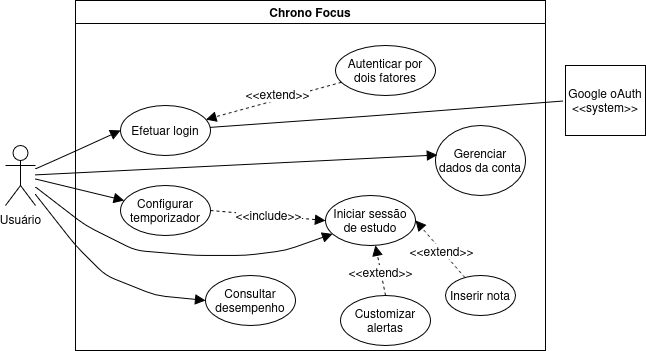

The diagram above was exported from draw.io. Its source (the exported page's mxGraphModel, read from the mxfile embedded in the PNG):
<mxGraphModel dx="1414" dy="765" grid="1" gridSize="10" guides="1" tooltips="1" connect="1" arrows="1" fold="1" page="1" pageScale="1" pageWidth="827" pageHeight="1169" math="0" shadow="0">
  <root>
    <mxCell id="0" />
    <mxCell id="1" parent="0" />
    <mxCell id="zmfCftI-AZsJiuQHJo3M-11" edge="1" parent="1" source="zmfCftI-AZsJiuQHJo3M-1" style="edgeStyle=none;curved=0;rounded=1;orthogonalLoop=1;jettySize=auto;html=1;entryX=0;entryY=0.5;entryDx=0;entryDy=0;fontSize=12;startSize=8;endSize=8;endArrow=block;endFill=1;" target="zmfCftI-AZsJiuQHJo3M-6">
      <mxGeometry relative="1" as="geometry">
        <Array as="points">
          <mxPoint x="180" y="170" />
        </Array>
      </mxGeometry>
    </mxCell>
    <mxCell id="zmfCftI-AZsJiuQHJo3M-15" edge="1" parent="1" source="zmfCftI-AZsJiuQHJo3M-1" style="edgeStyle=none;curved=1;rounded=0;orthogonalLoop=1;jettySize=auto;html=1;fontSize=12;startSize=8;endSize=8;endArrow=block;endFill=1;" target="zmfCftI-AZsJiuQHJo3M-3">
      <mxGeometry relative="1" as="geometry" />
    </mxCell>
    <mxCell id="zmfCftI-AZsJiuQHJo3M-26" edge="1" parent="1" source="zmfCftI-AZsJiuQHJo3M-1" style="edgeStyle=none;curved=0;rounded=1;orthogonalLoop=1;jettySize=auto;html=1;fontSize=12;startSize=8;endSize=8;endArrow=block;endFill=1;" target="zmfCftI-AZsJiuQHJo3M-16">
      <mxGeometry relative="1" as="geometry">
        <Array as="points">
          <mxPoint x="200" y="240" />
          <mxPoint x="250" y="265" />
          <mxPoint x="310" y="270" />
          <mxPoint x="360" y="270" />
          <mxPoint x="400" y="265" />
        </Array>
      </mxGeometry>
    </mxCell>
    <mxCell id="zmfCftI-AZsJiuQHJo3M-30" edge="1" parent="1" source="zmfCftI-AZsJiuQHJo3M-1" style="edgeStyle=none;curved=0;rounded=1;orthogonalLoop=1;jettySize=auto;html=1;entryX=0;entryY=0.5;entryDx=0;entryDy=0;fontSize=12;startSize=8;endSize=8;endArrow=block;endFill=1;" target="zmfCftI-AZsJiuQHJo3M-29">
      <mxGeometry relative="1" as="geometry">
        <Array as="points">
          <mxPoint x="190" y="260" />
          <mxPoint x="220" y="290" />
          <mxPoint x="270" y="310" />
          <mxPoint x="320" y="315" />
        </Array>
      </mxGeometry>
    </mxCell>
    <mxCell id="zmfCftI-AZsJiuQHJo3M-1" parent="1" style="shape=umlActor;verticalLabelPosition=bottom;verticalAlign=top;html=1;" value="&lt;div&gt;Usuário&lt;/div&gt;" vertex="1">
      <mxGeometry height="60" width="30" x="120" y="160" as="geometry" />
    </mxCell>
    <mxCell id="zmfCftI-AZsJiuQHJo3M-7" edge="1" parent="1" source="zmfCftI-AZsJiuQHJo3M-2" style="edgeStyle=none;curved=0;rounded=1;orthogonalLoop=1;jettySize=auto;html=1;fontSize=12;startSize=8;endSize=8;dashed=1;endArrow=block;endFill=1;" target="zmfCftI-AZsJiuQHJo3M-6">
      <mxGeometry relative="1" as="geometry" />
    </mxCell>
    <mxCell id="zmfCftI-AZsJiuQHJo3M-8" connectable="0" parent="zmfCftI-AZsJiuQHJo3M-7" style="edgeLabel;html=1;align=center;verticalAlign=middle;resizable=0;points=[];fontSize=12;" value="&amp;lt;&amp;lt;extend&amp;gt;&amp;gt;" vertex="1">
      <mxGeometry relative="1" x="-0.0679" y="-3" as="geometry">
        <mxPoint y="-3" as="offset" />
      </mxGeometry>
    </mxCell>
    <mxCell id="zmfCftI-AZsJiuQHJo3M-2" parent="1" style="ellipse;whiteSpace=wrap;html=1;" value="Autenticar por dois fatores" vertex="1">
      <mxGeometry height="50" width="100" x="450" y="60" as="geometry" />
    </mxCell>
    <mxCell id="zmfCftI-AZsJiuQHJo3M-19" edge="1" parent="1" source="zmfCftI-AZsJiuQHJo3M-3" style="edgeStyle=none;curved=0;rounded=1;orthogonalLoop=1;jettySize=auto;html=1;entryX=0;entryY=0.5;entryDx=0;entryDy=0;fontSize=12;startSize=8;endSize=8;exitX=1;exitY=0.5;exitDx=0;exitDy=0;dashed=1;endArrow=block;endFill=1;" target="zmfCftI-AZsJiuQHJo3M-16" value="&amp;lt;&amp;lt;include&amp;gt;&amp;gt;">
      <mxGeometry relative="1" as="geometry">
        <Array as="points" />
      </mxGeometry>
    </mxCell>
    <mxCell id="zmfCftI-AZsJiuQHJo3M-3" parent="1" style="ellipse;whiteSpace=wrap;html=1;" value="Configurar temporizador" vertex="1">
      <mxGeometry height="50" width="90" x="235" y="200" as="geometry" />
    </mxCell>
    <mxCell id="zmfCftI-AZsJiuQHJo3M-21" edge="1" parent="1" source="zmfCftI-AZsJiuQHJo3M-4" style="edgeStyle=none;curved=0;rounded=1;orthogonalLoop=1;jettySize=auto;html=1;fontSize=12;startSize=8;endSize=8;dashed=1;endArrow=block;endFill=1;entryX=1;entryY=0.5;entryDx=0;entryDy=0;" target="zmfCftI-AZsJiuQHJo3M-16">
      <mxGeometry relative="1" as="geometry" />
    </mxCell>
    <mxCell id="zmfCftI-AZsJiuQHJo3M-22" connectable="0" parent="zmfCftI-AZsJiuQHJo3M-21" style="edgeLabel;html=1;align=center;verticalAlign=middle;resizable=0;points=[];fontSize=12;" value="&amp;lt;&amp;lt;extend&amp;gt;&amp;gt;" vertex="1">
      <mxGeometry relative="1" x="-0.0515" y="1" as="geometry">
        <mxPoint as="offset" />
      </mxGeometry>
    </mxCell>
    <mxCell id="zmfCftI-AZsJiuQHJo3M-5" parent="1" style="ellipse;whiteSpace=wrap;html=1;" value="Customizar alertas" vertex="1">
      <mxGeometry height="50" width="90" x="455" y="310" as="geometry" />
    </mxCell>
    <mxCell id="zmfCftI-AZsJiuQHJo3M-6" parent="1" style="ellipse;whiteSpace=wrap;html=1;" value="Efetuar login" vertex="1">
      <mxGeometry height="50" width="90" x="235" y="120" as="geometry" />
    </mxCell>
    <mxCell id="zmfCftI-AZsJiuQHJo3M-10" edge="1" parent="1" source="zmfCftI-AZsJiuQHJo3M-6" style="edgeStyle=none;curved=0;rounded=1;orthogonalLoop=1;jettySize=auto;html=1;entryX=-0.029;entryY=0.506;entryDx=0;entryDy=0;entryPerimeter=0;fontSize=12;startSize=8;endSize=8;endArrow=none;endFill=0;" target="zmfCftI-AZsJiuQHJo3M-12">
      <mxGeometry relative="1" as="geometry">
        <Array as="points">
          <mxPoint x="490" y="130" />
        </Array>
        <mxPoint x="640" y="180" as="targetPoint" />
      </mxGeometry>
    </mxCell>
    <mxCell id="zmfCftI-AZsJiuQHJo3M-12" parent="1" style="html=1;whiteSpace=wrap;" value="&lt;div&gt;Google oAuth&lt;/div&gt;&lt;div&gt;&amp;lt;&amp;lt;system&amp;gt;&amp;gt;&lt;/div&gt;" vertex="1">
      <mxGeometry height="70" width="80" x="680" y="80" as="geometry" />
    </mxCell>
    <mxCell id="zmfCftI-AZsJiuQHJo3M-13" parent="1" style="ellipse;whiteSpace=wrap;html=1;" value="Gerenciar dados da conta" vertex="1">
      <mxGeometry height="70" width="90" x="550" y="140" as="geometry" />
    </mxCell>
    <mxCell id="zmfCftI-AZsJiuQHJo3M-14" edge="1" parent="1" source="zmfCftI-AZsJiuQHJo3M-1" style="edgeStyle=none;curved=1;rounded=0;orthogonalLoop=1;jettySize=auto;html=1;entryX=0.019;entryY=0.42;entryDx=0;entryDy=0;entryPerimeter=0;fontSize=12;startSize=8;endSize=8;endArrow=block;endFill=1;" target="zmfCftI-AZsJiuQHJo3M-13">
      <mxGeometry relative="1" as="geometry" />
    </mxCell>
    <mxCell id="zmfCftI-AZsJiuQHJo3M-16" parent="1" style="ellipse;whiteSpace=wrap;html=1;" value="Iniciar sessão de estudo" vertex="1">
      <mxGeometry height="50" width="90" x="440" y="210" as="geometry" />
    </mxCell>
    <mxCell id="zmfCftI-AZsJiuQHJo3M-23" edge="1" parent="1" source="zmfCftI-AZsJiuQHJo3M-12" style="edgeStyle=none;curved=1;rounded=0;orthogonalLoop=1;jettySize=auto;html=1;exitX=0;exitY=0.25;exitDx=0;exitDy=0;fontSize=12;startSize=8;endSize=8;" target="zmfCftI-AZsJiuQHJo3M-12">
      <mxGeometry relative="1" as="geometry" />
    </mxCell>
    <mxCell id="zmfCftI-AZsJiuQHJo3M-27" edge="1" parent="1" source="zmfCftI-AZsJiuQHJo3M-5" style="edgeStyle=none;curved=0;rounded=1;orthogonalLoop=1;jettySize=auto;html=1;fontSize=12;startSize=8;endSize=8;dashed=1;endArrow=block;endFill=1;exitX=0.5;exitY=0;exitDx=0;exitDy=0;" target="zmfCftI-AZsJiuQHJo3M-16">
      <mxGeometry relative="1" as="geometry">
        <mxPoint x="651" y="360" as="sourcePoint" />
        <mxPoint x="550" y="371" as="targetPoint" />
      </mxGeometry>
    </mxCell>
    <mxCell id="zmfCftI-AZsJiuQHJo3M-28" connectable="0" parent="zmfCftI-AZsJiuQHJo3M-27" style="edgeLabel;html=1;align=center;verticalAlign=middle;resizable=0;points=[];fontSize=12;" value="&amp;lt;&amp;lt;extend&amp;gt;&amp;gt;" vertex="1">
      <mxGeometry relative="1" x="-0.0515" y="1" as="geometry">
        <mxPoint as="offset" />
      </mxGeometry>
    </mxCell>
    <mxCell id="zmfCftI-AZsJiuQHJo3M-29" parent="1" style="ellipse;whiteSpace=wrap;html=1;" value="Consultar desempenho" vertex="1">
      <mxGeometry height="50" width="90" x="320" y="290" as="geometry" />
    </mxCell>
    <mxCell id="zmfCftI-AZsJiuQHJo3M-32" parent="1" style="swimlane;whiteSpace=wrap;html=1;" value="Chrono Focus" vertex="1">
      <mxGeometry height="350" width="470" x="190" y="15" as="geometry" />
    </mxCell>
    <mxCell id="zmfCftI-AZsJiuQHJo3M-4" parent="zmfCftI-AZsJiuQHJo3M-32" style="ellipse;whiteSpace=wrap;html=1;" value="Inserir nota" vertex="1">
      <mxGeometry height="40" width="70" x="370" y="275" as="geometry" />
    </mxCell>
  </root>
</mxGraphModel>